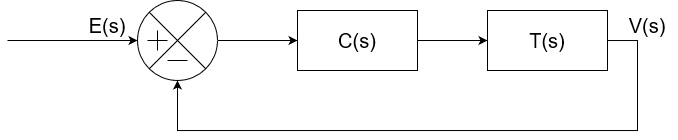

The diagram above was exported from draw.io. Its source (the exported page's mxGraphModel, read from the mxfile embedded in the PNG):
<mxGraphModel dx="840" dy="553" grid="1" gridSize="10" guides="1" tooltips="1" connect="1" arrows="1" fold="1" page="1" pageScale="1" pageWidth="827" pageHeight="1169" math="0" shadow="0">
  <root>
    <mxCell id="0" />
    <mxCell id="1" parent="0" />
    <mxCell id="7eBi93Hzlv-et8CICyuU-13" value="" style="edgeStyle=orthogonalEdgeStyle;rounded=0;orthogonalLoop=1;jettySize=auto;html=1;" edge="1" parent="1" source="7eBi93Hzlv-et8CICyuU-1" target="7eBi93Hzlv-et8CICyuU-10">
      <mxGeometry relative="1" as="geometry" />
    </mxCell>
    <mxCell id="7eBi93Hzlv-et8CICyuU-1" value="" style="ellipse;whiteSpace=wrap;html=1;aspect=fixed;" vertex="1" parent="1">
      <mxGeometry x="260" y="320" width="80" height="80" as="geometry" />
    </mxCell>
    <mxCell id="7eBi93Hzlv-et8CICyuU-2" value="" style="endArrow=none;html=1;rounded=0;entryX=1;entryY=0;entryDx=0;entryDy=0;exitX=0;exitY=1;exitDx=0;exitDy=0;" edge="1" parent="1" source="7eBi93Hzlv-et8CICyuU-1" target="7eBi93Hzlv-et8CICyuU-1">
      <mxGeometry width="50" height="50" relative="1" as="geometry">
        <mxPoint x="275" y="385" as="sourcePoint" />
        <mxPoint x="325" y="335" as="targetPoint" />
      </mxGeometry>
    </mxCell>
    <mxCell id="7eBi93Hzlv-et8CICyuU-4" value="" style="endArrow=none;html=1;rounded=0;entryX=0;entryY=0;entryDx=0;entryDy=0;exitX=1;exitY=1;exitDx=0;exitDy=0;" edge="1" parent="1" source="7eBi93Hzlv-et8CICyuU-1" target="7eBi93Hzlv-et8CICyuU-1">
      <mxGeometry width="50" height="50" relative="1" as="geometry">
        <mxPoint x="282" y="398" as="sourcePoint" />
        <mxPoint x="338" y="342" as="targetPoint" />
      </mxGeometry>
    </mxCell>
    <mxCell id="7eBi93Hzlv-et8CICyuU-5" value="" style="endArrow=classic;html=1;rounded=0;entryX=0;entryY=0.5;entryDx=0;entryDy=0;" edge="1" parent="1" target="7eBi93Hzlv-et8CICyuU-1">
      <mxGeometry width="50" height="50" relative="1" as="geometry">
        <mxPoint x="130" y="360" as="sourcePoint" />
        <mxPoint x="220" y="360" as="targetPoint" />
      </mxGeometry>
    </mxCell>
    <mxCell id="7eBi93Hzlv-et8CICyuU-6" value="&lt;font style=&quot;font-size: 20px;&quot;&gt;E(s)&lt;/font&gt;" style="text;html=1;align=center;verticalAlign=middle;whiteSpace=wrap;rounded=0;" vertex="1" parent="1">
      <mxGeometry x="200" y="330" width="60" height="30" as="geometry" />
    </mxCell>
    <mxCell id="7eBi93Hzlv-et8CICyuU-7" value="" style="endArrow=none;html=1;rounded=0;" edge="1" parent="1">
      <mxGeometry width="50" height="50" relative="1" as="geometry">
        <mxPoint x="270" y="360" as="sourcePoint" />
        <mxPoint x="290" y="360" as="targetPoint" />
      </mxGeometry>
    </mxCell>
    <mxCell id="7eBi93Hzlv-et8CICyuU-8" value="" style="endArrow=none;html=1;rounded=0;" edge="1" parent="1">
      <mxGeometry width="50" height="50" relative="1" as="geometry">
        <mxPoint x="280" y="350" as="sourcePoint" />
        <mxPoint x="280" y="370" as="targetPoint" />
      </mxGeometry>
    </mxCell>
    <mxCell id="7eBi93Hzlv-et8CICyuU-9" value="" style="endArrow=none;html=1;rounded=0;" edge="1" parent="1">
      <mxGeometry width="50" height="50" relative="1" as="geometry">
        <mxPoint x="290" y="380" as="sourcePoint" />
        <mxPoint x="310" y="380" as="targetPoint" />
      </mxGeometry>
    </mxCell>
    <mxCell id="7eBi93Hzlv-et8CICyuU-14" value="" style="edgeStyle=orthogonalEdgeStyle;rounded=0;orthogonalLoop=1;jettySize=auto;html=1;" edge="1" parent="1" source="7eBi93Hzlv-et8CICyuU-10" target="7eBi93Hzlv-et8CICyuU-11">
      <mxGeometry relative="1" as="geometry" />
    </mxCell>
    <mxCell id="7eBi93Hzlv-et8CICyuU-10" value="&lt;div&gt;&lt;font style=&quot;font-size: 20px;&quot;&gt;C(s)&lt;/font&gt;&lt;/div&gt;" style="rounded=0;whiteSpace=wrap;html=1;" vertex="1" parent="1">
      <mxGeometry x="420" y="330" width="120" height="60" as="geometry" />
    </mxCell>
    <mxCell id="7eBi93Hzlv-et8CICyuU-15" style="edgeStyle=orthogonalEdgeStyle;rounded=0;orthogonalLoop=1;jettySize=auto;html=1;entryX=0.5;entryY=1;entryDx=0;entryDy=0;" edge="1" parent="1" source="7eBi93Hzlv-et8CICyuU-11" target="7eBi93Hzlv-et8CICyuU-1">
      <mxGeometry relative="1" as="geometry">
        <Array as="points">
          <mxPoint x="760" y="360" />
          <mxPoint x="760" y="450" />
          <mxPoint x="300" y="450" />
        </Array>
      </mxGeometry>
    </mxCell>
    <mxCell id="7eBi93Hzlv-et8CICyuU-11" value="&lt;div&gt;&lt;font style=&quot;font-size: 20px;&quot;&gt;T(s)&lt;/font&gt;&lt;/div&gt;" style="rounded=0;whiteSpace=wrap;html=1;" vertex="1" parent="1">
      <mxGeometry x="610" y="330" width="120" height="60" as="geometry" />
    </mxCell>
    <mxCell id="7eBi93Hzlv-et8CICyuU-16" value="&lt;font style=&quot;font-size: 20px;&quot;&gt;V(s)&lt;/font&gt;" style="text;html=1;align=center;verticalAlign=middle;whiteSpace=wrap;rounded=0;" vertex="1" parent="1">
      <mxGeometry x="740" y="330" width="60" height="30" as="geometry" />
    </mxCell>
  </root>
</mxGraphModel>